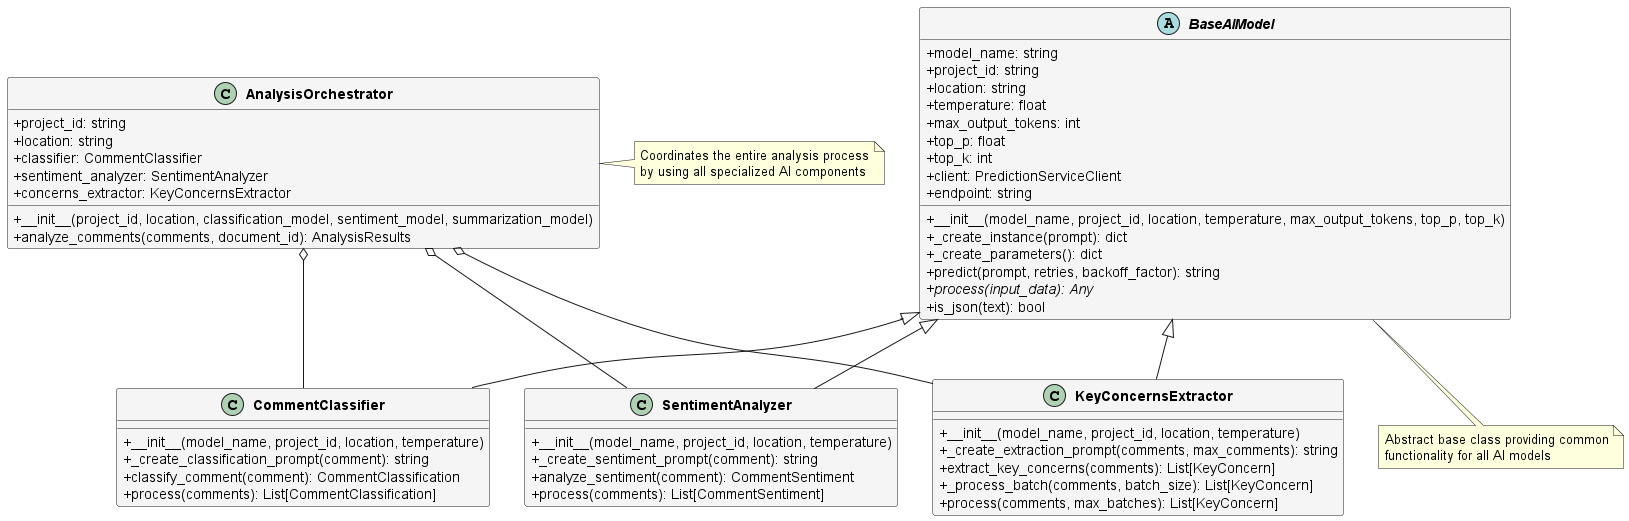

The diagram above was rendered by PlantUML. Its source (embedded in the PNG):
@startuml EIS Analysis Demo - AI Component Class Hierarchy
skinparam classAttributeIconSize 0
skinparam classFontStyle bold
skinparam classBackgroundColor #f5f5f5

abstract class BaseAIModel {
  +model_name: string
  +project_id: string
  +location: string
  +temperature: float
  +max_output_tokens: int
  +top_p: float
  +top_k: int
  +client: PredictionServiceClient
  +endpoint: string
  
  +__init__(model_name, project_id, location, temperature, max_output_tokens, top_p, top_k)
  +_create_instance(prompt): dict
  +_create_parameters(): dict
  +predict(prompt, retries, backoff_factor): string
  +{abstract} process(input_data): Any
  +is_json(text): bool
}

class CommentClassifier {
  +__init__(model_name, project_id, location, temperature)
  +_create_classification_prompt(comment): string
  +classify_comment(comment): CommentClassification
  +process(comments): List[CommentClassification]
}

class SentimentAnalyzer {
  +__init__(model_name, project_id, location, temperature)
  +_create_sentiment_prompt(comment): string
  +analyze_sentiment(comment): CommentSentiment
  +process(comments): List[CommentSentiment]
}

class KeyConcernsExtractor {
  +__init__(model_name, project_id, location, temperature)
  +_create_extraction_prompt(comments, max_comments): string
  +extract_key_concerns(comments): List[KeyConcern]
  +_process_batch(comments, batch_size): List[KeyConcern]
  +process(comments, max_batches): List[KeyConcern]
}

class AnalysisOrchestrator {
  +project_id: string
  +location: string
  +classifier: CommentClassifier
  +sentiment_analyzer: SentimentAnalyzer
  +concerns_extractor: KeyConcernsExtractor
  
  +__init__(project_id, location, classification_model, sentiment_model, summarization_model)
  +analyze_comments(comments, document_id): AnalysisResults
}

BaseAIModel <|-- CommentClassifier
BaseAIModel <|-- SentimentAnalyzer
BaseAIModel <|-- KeyConcernsExtractor
AnalysisOrchestrator o-- CommentClassifier
AnalysisOrchestrator o-- SentimentAnalyzer
AnalysisOrchestrator o-- KeyConcernsExtractor

note bottom of BaseAIModel
  Abstract base class providing common
  functionality for all AI models
end note

note right of AnalysisOrchestrator
  Coordinates the entire analysis process
  by using all specialized AI components
end note
@enduml